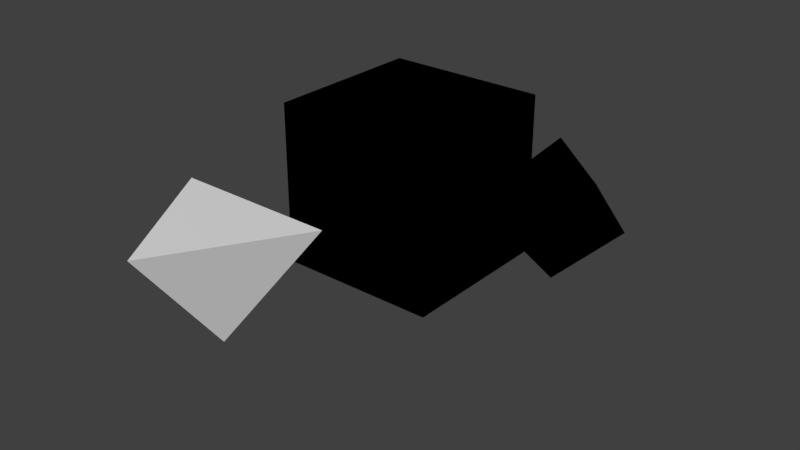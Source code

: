 # Source: dice.blend  (saved by Blender 2.79.0; exported with 4.5.12 LTS)
import bpy
from mathutils import Matrix  # noqa: F401  (used for matrix-valued properties, if any)

bpy.ops.wm.read_factory_settings(use_empty=True)
scene = bpy.context.scene
scene.name = 'Scene'

# ---- collections
col_collection_1 = bpy.data.collections.new('Collection 1'); scene.collection.children.link(col_collection_1)

# ---- materials (node trees are filled in below, after node groups)
mat_d6texture = bpy.data.materials.new('d6texture')
mat_d6texture.alpha_threshold = 0.0
mat_d6texture.use_transparent_shadow = False
mat_d6texture.roughness = 0.5
mat_material = bpy.data.materials.new('Material')
mat_material.alpha_threshold = 0.0
mat_material.use_transparent_shadow = False
mat_material.diffuse_color = (0.8628, 0.3137, 0.04698, 1.0)
mat_material.roughness = 0.5
mat_material.specular_intensity = 0.5087
mat_material.line_color = (0.0, 0.0, 0.0, 1.0)

# ---- material node trees
mat_d6texture.use_nodes = True; mat_d6texture.node_tree.nodes.clear()
_N = mat_d6texture.node_tree.nodes; _L = mat_d6texture.node_tree.links
n0 = _N.new('NodeUndefined'); n0.name = 'Output'; n0.location = (300, 300)
n0.inputs[1].default_value = 1.0
n1 = _N.new('NodeUndefined'); n1.name = 'Material'; n1.location = (10, 300)
n1.inputs[0].default_value = (0.0, 0.0, 0.0, 1.0)
n1.inputs[1].default_value = (0.0, 0.0, 0.0, 1.0)
n1.inputs[2].default_value = 0.0
n1.inputs[3].default_value = (0.0, 0.0, 0.0)
_L.new(n1.outputs[0], n0.inputs[0])
mat_material.use_nodes = True; mat_material.node_tree.nodes.clear()
_N = mat_material.node_tree.nodes; _L = mat_material.node_tree.links
n0 = _N.new('NodeUndefined'); n0.name = 'Output'; n0.location = (300, 300)
n0.inputs[1].default_value = 1.0
n1 = _N.new('NodeUndefined'); n1.name = 'Material'; n1.location = (10, 300)
n1.inputs[0].default_value = (0.0, 0.0, 0.0, 1.0)
n1.inputs[1].default_value = (0.0, 0.0, 0.0, 1.0)
n1.inputs[2].default_value = 0.0
n1.inputs[3].default_value = (0.0, 0.0, 0.0)
_L.new(n1.outputs[0], n0.inputs[0])

# ---- world
world_world = bpy.data.worlds.new('World'); scene.world = world_world
world_world.color = (0.05088, 0.05088, 0.05088)
world_world.use_sun_shadow = False
world_world.sun_shadow_jitter_overblur = 0.0
world_world.cycles.sampling_method = 'MANUAL'

# ---- meshes
me_cube_002 = bpy.data.meshes.new('Cube.002')
me_cube_002.from_pydata([(0.0008597, -1.0, 0.4651), (-0.9991, 0.6667, 0.4651), (-0.00258, 0.1058, -1.013), (1.001, 0.6667, 0.4651)], [], [(0, 1, 2), (2, 1, 3), (3, 1, 0), (2, 3, 0)])
_uv = me_cube_002.uv_layers.new(name='UVMap')
_uv.uv.foreach_set('vector', [0.01645, 0.7791, 0.4678, 0.524, 0.4678, 0.9852, 0.9835, 0.01481, 0.9835, 0.476, 0.5196, 0.2128, 0.4867, 0.4944, 0.01645, 0.2405, 0.4867, 0.01481, 0.9707, 0.5056, 0.9707, 0.9676, 0.5196, 0.7122])
_ca = me_cube_002.color_attributes.new('Col', 'BYTE_COLOR', 'CORNER')
_ca.data.foreach_set('color', [1.0, 1.0, 1.0, 1.0, 1.0, 1.0, 1.0, 1.0, 1.0, 1.0, 1.0, 1.0, 1.0, 1.0, 1.0, 1.0, 1.0, 1.0, 1.0, 1.0, 1.0, 1.0, 1.0, 1.0, 1.0, 1.0, 1.0, 1.0, 1.0, 1.0, 1.0, 1.0, 1.0, 1.0, 1.0, 1.0, 1.0, 1.0, 1.0, 1.0, 1.0, 1.0, 1.0, 1.0, 1.0, 1.0, 1.0, 1.0])
me_cube_002.use_remesh_preserve_volume = False
me_cube_002.use_remesh_preserve_attributes = False
me_cube_002.use_mirror_vertex_groups = False
me_cube_002.update()
me_cube_001 = bpy.data.meshes.new('Cube.001')
me_cube_001.from_pydata([(-1.0, -1.0, -1.0), (-1.0, -1.0, 1.0), (-1.0, 1.0, -1.0), (-1.0, 1.0, 1.0), (1.0, -1.0, -1.0), (1.0, -1.0, 1.0), (1.0, 1.0, -1.0), (1.0, 1.0, 1.0)], [], [(0, 1, 3, 2), (2, 3, 7, 6), (6, 7, 5, 4), (4, 5, 1, 0), (2, 6, 4, 0), (7, 3, 1, 5)])
_uv = me_cube_001.uv_layers.new(name='UVMap')
_uv.uv.foreach_set('vector', [0.3239, 0.6572, 0.009434, 0.6572, 0.009434, 0.3428, 0.3239, 0.3428, 0.3428, 0.3239, 0.3428, 0.009434, 0.6572, 0.009434, 0.6572, 0.3239, 0.6572, 0.3428, 0.6572, 0.6572, 0.3428, 0.6572, 0.3428, 0.3428, 0.009434, 0.3239, 0.009434, 0.009434, 0.3239, 0.009434, 0.3239, 0.3239, 0.6761, 0.3239, 0.6761, 0.009434, 0.9906, 0.009434, 0.9906, 0.3239, 0.3239, 0.9906, 0.009434, 0.9906, 0.009434, 0.6761, 0.3239, 0.6761])
me_cube_001.materials.append(mat_d6texture)
me_cube_001.use_remesh_preserve_volume = False
me_cube_001.use_remesh_preserve_attributes = False
me_cube_001.use_mirror_vertex_groups = False
me_cube_001.update()
me_cube = bpy.data.meshes.new('Cube')
me_cube.from_pydata([(2.384e-07, 1.0, 0.0), (-2.98e-07, -1.0, 0.0), (-1.291e-07, -1.788e-07, 1.0), (5.96e-08, 1.192e-07, -1.0), (-1.0, 2.384e-07, 0.0), (1.0, -2.98e-07, 0.0)], [], [(5, 2, 1), (4, 2, 0), (3, 4, 0), (1, 4, 3), (1, 2, 4), (3, 5, 1), (0, 5, 3), (0, 2, 5)])
_uv = me_cube.uv_layers.new(name='UVMap')
_uv.uv.foreach_set('vector', [0.332, 0.3474, 0.332, 0.6531, 0.008125, 0.5225, 0.311, 0.9931, 0.008125, 0.83, 0.311, 0.667, 0.6468, 0.17, 0.9497, 0.006918, 0.9497, 0.333, 0.6511, 0.6664, 0.6511, 0.9925, 0.3482, 0.8294, 0.9919, 0.6735, 0.689, 0.5105, 0.9919, 0.3474, 0.3275, 0.1708, 0.6306, 0.006918, 0.6306, 0.3336, 0.6727, 0.6526, 0.3482, 0.4783, 0.6727, 0.3474, 0.3112, 0.3336, 0.008125, 0.1708, 0.3112, 0.006918])
me_cube.materials.append(mat_material)
me_cube.use_remesh_preserve_volume = False
me_cube.use_remesh_preserve_attributes = False
me_cube.use_mirror_vertex_groups = False
me_cube.update()

# ---- objects
ob_d4 = bpy.data.objects.new('d4', me_cube_002)
ob_d6 = bpy.data.objects.new('d6', me_cube_001)
ob_d8 = bpy.data.objects.new('d8', me_cube)

# ---- transforms, parenting, visibility, modifiers, constraints
ob_d4.location = (-1.401, -4.522, 0.6411)
ob_d4.lineart.crease_threshold = 0.0
ob_d6.location = (-0.7896, -1.964, 0.8852)
ob_d6.lineart.crease_threshold = 0.0
ob_d8.location = (0.0, 0.0, 0.0)
ob_d8.lock_rotations_4d = False
ob_d8.empty_display_type = 'ARROWS'
ob_d8.lineart.crease_threshold = 0.0

# ---- collection membership
col_collection_1.objects.link(ob_d4)
col_collection_1.objects.link(ob_d6)
col_collection_1.objects.link(ob_d8)

# ---- scene / render settings (as saved in the file)
scene.frame_start = 1; scene.frame_end = 250; scene.frame_set(1)
scene.render.engine = 'BLENDER_EEVEE_NEXT'
scene.render.resolution_percentage = 50
scene.render.dither_intensity = 0.0
scene.cycles.use_denoising = False
scene.cycles.samples = 128
scene.cycles.sampling_pattern = 'TABULATED_SOBOL'
scene.cycles.use_adaptive_sampling = False
scene.cycles.use_light_tree = False
scene.cycles.blur_glossy = 0.0
scene.cycles.sample_clamp_indirect = 0.0
scene.view_settings.view_transform = 'Standard'
bpy.context.view_layer.update()

# ---- added for rendering (the .blend has no active camera and no usable light): camera, sun
cam_auto = bpy.data.cameras.new('AutoCamera')
cam_auto.lens = 50.0
cam_auto.sensor_width = 36.0
cam_auto.clip_end = 1000.0
ob_auto_camera = bpy.data.objects.new('AutoCamera', cam_auto)
scene.collection.objects.link(ob_auto_camera)
ob_auto_camera.location = (6.6098, -11.0327, 6.29046)
ob_auto_camera.rotation_euler = (1.09748, -7.21219e-08, 0.694738)
scene.camera = ob_auto_camera
light_auto_sun = bpy.data.lights.new('AutoSun', 'SUN')
light_auto_sun.energy = 3.0
light_auto_sun.angle = 0.0523599
ob_auto_sun = bpy.data.objects.new('AutoSun', light_auto_sun)
scene.collection.objects.link(ob_auto_sun)
ob_auto_sun.rotation_euler = (0.872665, 0.174533, 0.523599)
bpy.context.view_layer.update()
